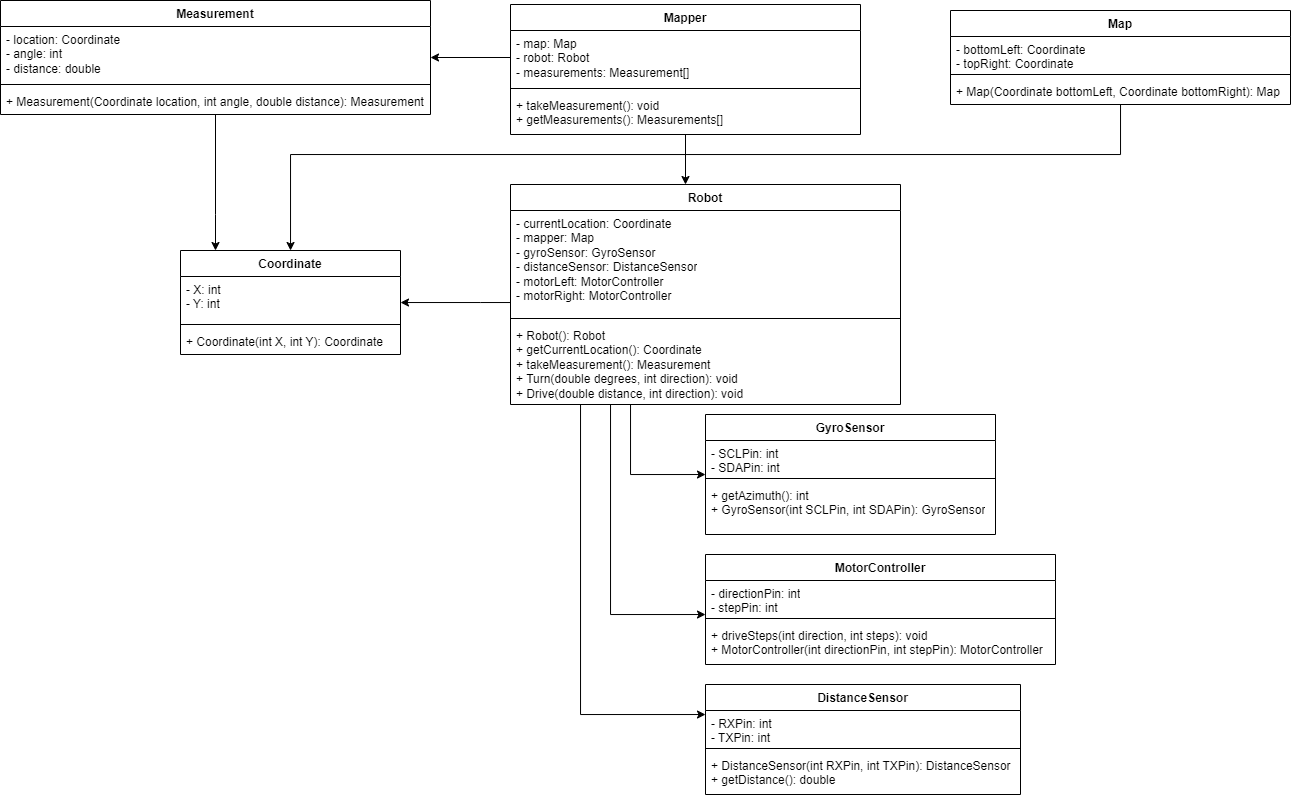

The diagram above was exported from draw.io. Its source (the exported page's mxGraphModel, read from the mxfile embedded in the PNG):
<mxGraphModel dx="1395" dy="1451" grid="1" gridSize="10" guides="1" tooltips="1" connect="1" arrows="1" fold="1" page="1" pageScale="1" pageWidth="827" pageHeight="1169" math="0" shadow="0">
  <root>
    <mxCell id="0" />
    <mxCell id="1" parent="0" />
    <mxCell id="vRZQ0RaGEb1BCvrUeZle-1" value="MotorController" style="swimlane;fontStyle=1;align=center;verticalAlign=top;childLayout=stackLayout;horizontal=1;startSize=26;horizontalStack=0;resizeParent=1;resizeParentMax=0;resizeLast=0;collapsible=1;marginBottom=0;whiteSpace=wrap;html=1;" parent="1" vertex="1">
      <mxGeometry x="445" y="190" width="350" height="110" as="geometry">
        <mxRectangle x="280" y="250" width="120" height="30" as="alternateBounds" />
      </mxGeometry>
    </mxCell>
    <mxCell id="vRZQ0RaGEb1BCvrUeZle-2" value="- directionPin: int&lt;div&gt;- stepPin: int&lt;/div&gt;&lt;div&gt;&lt;br&gt;&lt;/div&gt;" style="text;strokeColor=none;fillColor=none;align=left;verticalAlign=top;spacingLeft=4;spacingRight=4;overflow=hidden;rotatable=0;points=[[0,0.5],[1,0.5]];portConstraint=eastwest;whiteSpace=wrap;html=1;" parent="vRZQ0RaGEb1BCvrUeZle-1" vertex="1">
      <mxGeometry y="26" width="350" height="34" as="geometry" />
    </mxCell>
    <mxCell id="vRZQ0RaGEb1BCvrUeZle-3" value="" style="line;strokeWidth=1;fillColor=none;align=left;verticalAlign=middle;spacingTop=-1;spacingLeft=3;spacingRight=3;rotatable=0;labelPosition=right;points=[];portConstraint=eastwest;strokeColor=inherit;" parent="vRZQ0RaGEb1BCvrUeZle-1" vertex="1">
      <mxGeometry y="60" width="350" height="8" as="geometry" />
    </mxCell>
    <mxCell id="vRZQ0RaGEb1BCvrUeZle-4" value="+ driveSteps(int direction, int steps): void&lt;div&gt;+ MotorController(int directionPin, int stepPin): MotorController&lt;br&gt;&lt;/div&gt;" style="text;strokeColor=none;fillColor=none;align=left;verticalAlign=top;spacingLeft=4;spacingRight=4;overflow=hidden;rotatable=0;points=[[0,0.5],[1,0.5]];portConstraint=eastwest;whiteSpace=wrap;html=1;" parent="vRZQ0RaGEb1BCvrUeZle-1" vertex="1">
      <mxGeometry y="68" width="350" height="42" as="geometry" />
    </mxCell>
    <mxCell id="vRZQ0RaGEb1BCvrUeZle-5" value="GyroSensor" style="swimlane;fontStyle=1;align=center;verticalAlign=top;childLayout=stackLayout;horizontal=1;startSize=26;horizontalStack=0;resizeParent=1;resizeParentMax=0;resizeLast=0;collapsible=1;marginBottom=0;whiteSpace=wrap;html=1;" parent="1" vertex="1">
      <mxGeometry x="445" y="50" width="290" height="120" as="geometry" />
    </mxCell>
    <mxCell id="vRZQ0RaGEb1BCvrUeZle-6" value="- SCLPin: int&lt;div&gt;- SDAPin: int&lt;/div&gt;" style="text;strokeColor=none;fillColor=none;align=left;verticalAlign=top;spacingLeft=4;spacingRight=4;overflow=hidden;rotatable=0;points=[[0,0.5],[1,0.5]];portConstraint=eastwest;whiteSpace=wrap;html=1;" parent="vRZQ0RaGEb1BCvrUeZle-5" vertex="1">
      <mxGeometry y="26" width="290" height="34" as="geometry" />
    </mxCell>
    <mxCell id="vRZQ0RaGEb1BCvrUeZle-7" value="" style="line;strokeWidth=1;fillColor=none;align=left;verticalAlign=middle;spacingTop=-1;spacingLeft=3;spacingRight=3;rotatable=0;labelPosition=right;points=[];portConstraint=eastwest;strokeColor=inherit;" parent="vRZQ0RaGEb1BCvrUeZle-5" vertex="1">
      <mxGeometry y="60" width="290" height="8" as="geometry" />
    </mxCell>
    <mxCell id="vRZQ0RaGEb1BCvrUeZle-8" value="+ getAzimuth(): int&lt;div&gt;+ GyroSensor(int SCLPin, int SDAPin): GyroSensor&lt;/div&gt;" style="text;strokeColor=none;fillColor=none;align=left;verticalAlign=top;spacingLeft=4;spacingRight=4;overflow=hidden;rotatable=0;points=[[0,0.5],[1,0.5]];portConstraint=eastwest;whiteSpace=wrap;html=1;" parent="vRZQ0RaGEb1BCvrUeZle-5" vertex="1">
      <mxGeometry y="68" width="290" height="52" as="geometry" />
    </mxCell>
    <mxCell id="ueRGSwttuP3nLmAdonzd-31" style="edgeStyle=orthogonalEdgeStyle;rounded=0;orthogonalLoop=1;jettySize=auto;html=1;" parent="1" source="YTmWVLES6pNel9pBoAVv-2" target="ueRGSwttuP3nLmAdonzd-1" edge="1">
      <mxGeometry relative="1" as="geometry">
        <Array as="points">
          <mxPoint x="-45" y="-150" />
          <mxPoint x="-45" y="-150" />
        </Array>
      </mxGeometry>
    </mxCell>
    <mxCell id="YTmWVLES6pNel9pBoAVv-2" value="Measurement" style="swimlane;fontStyle=1;align=center;verticalAlign=top;childLayout=stackLayout;horizontal=1;startSize=26;horizontalStack=0;resizeParent=1;resizeParentMax=0;resizeLast=0;collapsible=1;marginBottom=0;whiteSpace=wrap;html=1;" parent="1" vertex="1">
      <mxGeometry x="-260" y="-364" width="430" height="114" as="geometry" />
    </mxCell>
    <mxCell id="YTmWVLES6pNel9pBoAVv-3" value="- location: Coordinate&lt;div&gt;- angle: int&lt;/div&gt;&lt;div&gt;- distance: double&lt;/div&gt;" style="text;strokeColor=none;fillColor=none;align=left;verticalAlign=top;spacingLeft=4;spacingRight=4;overflow=hidden;rotatable=0;points=[[0,0.5],[1,0.5]];portConstraint=eastwest;whiteSpace=wrap;html=1;" parent="YTmWVLES6pNel9pBoAVv-2" vertex="1">
      <mxGeometry y="26" width="430" height="54" as="geometry" />
    </mxCell>
    <mxCell id="YTmWVLES6pNel9pBoAVv-4" value="" style="line;strokeWidth=1;fillColor=none;align=left;verticalAlign=middle;spacingTop=-1;spacingLeft=3;spacingRight=3;rotatable=0;labelPosition=right;points=[];portConstraint=eastwest;strokeColor=inherit;" parent="YTmWVLES6pNel9pBoAVv-2" vertex="1">
      <mxGeometry y="80" width="430" height="8" as="geometry" />
    </mxCell>
    <mxCell id="YTmWVLES6pNel9pBoAVv-5" value="+ Measurement(Coordinate location, int angle, double distance): Measurement" style="text;strokeColor=none;fillColor=none;align=left;verticalAlign=top;spacingLeft=4;spacingRight=4;overflow=hidden;rotatable=0;points=[[0,0.5],[1,0.5]];portConstraint=eastwest;whiteSpace=wrap;html=1;" parent="YTmWVLES6pNel9pBoAVv-2" vertex="1">
      <mxGeometry y="88" width="430" height="26" as="geometry" />
    </mxCell>
    <mxCell id="ueRGSwttuP3nLmAdonzd-1" value="Coordinate" style="swimlane;fontStyle=1;align=center;verticalAlign=top;childLayout=stackLayout;horizontal=1;startSize=26;horizontalStack=0;resizeParent=1;resizeParentMax=0;resizeLast=0;collapsible=1;marginBottom=0;whiteSpace=wrap;html=1;" parent="1" vertex="1">
      <mxGeometry x="-80" y="-114" width="220" height="104" as="geometry" />
    </mxCell>
    <mxCell id="ueRGSwttuP3nLmAdonzd-2" value="- X: int&lt;div&gt;- Y: int&lt;/div&gt;" style="text;strokeColor=none;fillColor=none;align=left;verticalAlign=top;spacingLeft=4;spacingRight=4;overflow=hidden;rotatable=0;points=[[0,0.5],[1,0.5]];portConstraint=eastwest;whiteSpace=wrap;html=1;" parent="ueRGSwttuP3nLmAdonzd-1" vertex="1">
      <mxGeometry y="26" width="220" height="44" as="geometry" />
    </mxCell>
    <mxCell id="ueRGSwttuP3nLmAdonzd-3" value="" style="line;strokeWidth=1;fillColor=none;align=left;verticalAlign=middle;spacingTop=-1;spacingLeft=3;spacingRight=3;rotatable=0;labelPosition=right;points=[];portConstraint=eastwest;strokeColor=inherit;" parent="ueRGSwttuP3nLmAdonzd-1" vertex="1">
      <mxGeometry y="70" width="220" height="8" as="geometry" />
    </mxCell>
    <mxCell id="ueRGSwttuP3nLmAdonzd-4" value="+ Coordinate(int X, int Y): Coordinate" style="text;strokeColor=none;fillColor=none;align=left;verticalAlign=top;spacingLeft=4;spacingRight=4;overflow=hidden;rotatable=0;points=[[0,0.5],[1,0.5]];portConstraint=eastwest;whiteSpace=wrap;html=1;" parent="ueRGSwttuP3nLmAdonzd-1" vertex="1">
      <mxGeometry y="78" width="220" height="26" as="geometry" />
    </mxCell>
    <mxCell id="ueRGSwttuP3nLmAdonzd-8" value="DistanceSensor" style="swimlane;fontStyle=1;align=center;verticalAlign=top;childLayout=stackLayout;horizontal=1;startSize=26;horizontalStack=0;resizeParent=1;resizeParentMax=0;resizeLast=0;collapsible=1;marginBottom=0;whiteSpace=wrap;html=1;" parent="1" vertex="1">
      <mxGeometry x="445" y="320" width="315" height="110" as="geometry" />
    </mxCell>
    <mxCell id="ueRGSwttuP3nLmAdonzd-9" value="- RXPin: int&lt;div&gt;- TXPin: int&lt;/div&gt;" style="text;strokeColor=none;fillColor=none;align=left;verticalAlign=top;spacingLeft=4;spacingRight=4;overflow=hidden;rotatable=0;points=[[0,0.5],[1,0.5]];portConstraint=eastwest;whiteSpace=wrap;html=1;" parent="ueRGSwttuP3nLmAdonzd-8" vertex="1">
      <mxGeometry y="26" width="315" height="34" as="geometry" />
    </mxCell>
    <mxCell id="ueRGSwttuP3nLmAdonzd-10" value="" style="line;strokeWidth=1;fillColor=none;align=left;verticalAlign=middle;spacingTop=-1;spacingLeft=3;spacingRight=3;rotatable=0;labelPosition=right;points=[];portConstraint=eastwest;strokeColor=inherit;" parent="ueRGSwttuP3nLmAdonzd-8" vertex="1">
      <mxGeometry y="60" width="315" height="8" as="geometry" />
    </mxCell>
    <mxCell id="ueRGSwttuP3nLmAdonzd-11" value="&lt;div&gt;+ DistanceSensor(int RXPin, int TXPin): DistanceSensor&lt;/div&gt;+ getDistance(): double" style="text;strokeColor=none;fillColor=none;align=left;verticalAlign=top;spacingLeft=4;spacingRight=4;overflow=hidden;rotatable=0;points=[[0,0.5],[1,0.5]];portConstraint=eastwest;whiteSpace=wrap;html=1;" parent="ueRGSwttuP3nLmAdonzd-8" vertex="1">
      <mxGeometry y="68" width="315" height="42" as="geometry" />
    </mxCell>
    <mxCell id="ueRGSwttuP3nLmAdonzd-27" style="edgeStyle=orthogonalEdgeStyle;rounded=0;orthogonalLoop=1;jettySize=auto;html=1;" parent="1" source="ueRGSwttuP3nLmAdonzd-12" target="ueRGSwttuP3nLmAdonzd-20" edge="1">
      <mxGeometry relative="1" as="geometry">
        <Array as="points">
          <mxPoint x="425" y="-160" />
          <mxPoint x="425" y="-160" />
        </Array>
      </mxGeometry>
    </mxCell>
    <mxCell id="ueRGSwttuP3nLmAdonzd-12" value="Mapper" style="swimlane;fontStyle=1;align=center;verticalAlign=top;childLayout=stackLayout;horizontal=1;startSize=26;horizontalStack=0;resizeParent=1;resizeParentMax=0;resizeLast=0;collapsible=1;marginBottom=0;whiteSpace=wrap;html=1;" parent="1" vertex="1">
      <mxGeometry x="250" y="-360" width="350" height="130" as="geometry" />
    </mxCell>
    <mxCell id="ueRGSwttuP3nLmAdonzd-13" value="- map: Map&lt;div&gt;- robot: Robot&lt;/div&gt;&lt;div&gt;- measurements: Measurement[]&lt;/div&gt;" style="text;strokeColor=none;fillColor=none;align=left;verticalAlign=top;spacingLeft=4;spacingRight=4;overflow=hidden;rotatable=0;points=[[0,0.5],[1,0.5]];portConstraint=eastwest;whiteSpace=wrap;html=1;" parent="ueRGSwttuP3nLmAdonzd-12" vertex="1">
      <mxGeometry y="26" width="350" height="54" as="geometry" />
    </mxCell>
    <mxCell id="ueRGSwttuP3nLmAdonzd-14" value="" style="line;strokeWidth=1;fillColor=none;align=left;verticalAlign=middle;spacingTop=-1;spacingLeft=3;spacingRight=3;rotatable=0;labelPosition=right;points=[];portConstraint=eastwest;strokeColor=inherit;" parent="ueRGSwttuP3nLmAdonzd-12" vertex="1">
      <mxGeometry y="80" width="350" height="8" as="geometry" />
    </mxCell>
    <mxCell id="ueRGSwttuP3nLmAdonzd-15" value="+ takeMeasurement(): void&lt;div&gt;+ getMeasurements(): Measurements[]&lt;/div&gt;" style="text;strokeColor=none;fillColor=none;align=left;verticalAlign=top;spacingLeft=4;spacingRight=4;overflow=hidden;rotatable=0;points=[[0,0.5],[1,0.5]];portConstraint=eastwest;whiteSpace=wrap;html=1;" parent="ueRGSwttuP3nLmAdonzd-12" vertex="1">
      <mxGeometry y="88" width="350" height="42" as="geometry" />
    </mxCell>
    <mxCell id="ueRGSwttuP3nLmAdonzd-26" style="edgeStyle=orthogonalEdgeStyle;rounded=0;orthogonalLoop=1;jettySize=auto;html=1;" parent="1" source="ueRGSwttuP3nLmAdonzd-20" target="ueRGSwttuP3nLmAdonzd-8" edge="1">
      <mxGeometry relative="1" as="geometry">
        <mxPoint x="370" y="350" as="targetPoint" />
        <Array as="points">
          <mxPoint x="320" y="350" />
        </Array>
      </mxGeometry>
    </mxCell>
    <mxCell id="ueRGSwttuP3nLmAdonzd-20" value="Robot" style="swimlane;fontStyle=1;align=center;verticalAlign=top;childLayout=stackLayout;horizontal=1;startSize=26;horizontalStack=0;resizeParent=1;resizeParentMax=0;resizeLast=0;collapsible=1;marginBottom=0;whiteSpace=wrap;html=1;" parent="1" vertex="1">
      <mxGeometry x="250" y="-180" width="390" height="220" as="geometry">
        <mxRectangle x="250" y="-180" width="70" height="30" as="alternateBounds" />
      </mxGeometry>
    </mxCell>
    <mxCell id="ueRGSwttuP3nLmAdonzd-21" value="- currentLocation: Coordinate&lt;div&gt;- mapper: Map&lt;/div&gt;&lt;div&gt;- gyroSensor: GyroSensor&lt;/div&gt;&lt;div&gt;- distanceSensor: DistanceSensor&lt;/div&gt;&lt;div&gt;- motorLeft: MotorController&lt;/div&gt;&lt;div&gt;- motorRight: MotorController&lt;/div&gt;" style="text;strokeColor=none;fillColor=none;align=left;verticalAlign=top;spacingLeft=4;spacingRight=4;overflow=hidden;rotatable=0;points=[[0,0.5],[1,0.5]];portConstraint=eastwest;whiteSpace=wrap;html=1;" parent="ueRGSwttuP3nLmAdonzd-20" vertex="1">
      <mxGeometry y="26" width="390" height="104" as="geometry" />
    </mxCell>
    <mxCell id="ueRGSwttuP3nLmAdonzd-22" value="" style="line;strokeWidth=1;fillColor=none;align=left;verticalAlign=middle;spacingTop=-1;spacingLeft=3;spacingRight=3;rotatable=0;labelPosition=right;points=[];portConstraint=eastwest;strokeColor=inherit;" parent="ueRGSwttuP3nLmAdonzd-20" vertex="1">
      <mxGeometry y="130" width="390" height="8" as="geometry" />
    </mxCell>
    <mxCell id="ueRGSwttuP3nLmAdonzd-23" value="&lt;div&gt;+ Robot(): Robot&lt;/div&gt;+ getCurrentLocation(): Coordinate&lt;div&gt;+ takeMeasurement(): Measurement&lt;/div&gt;&lt;div&gt;+ Turn(double degrees, int direction): void&lt;/div&gt;&lt;div&gt;+ Drive(double distance, int direction): void&lt;/div&gt;" style="text;strokeColor=none;fillColor=none;align=left;verticalAlign=top;spacingLeft=4;spacingRight=4;overflow=hidden;rotatable=0;points=[[0,0.5],[1,0.5]];portConstraint=eastwest;whiteSpace=wrap;html=1;" parent="ueRGSwttuP3nLmAdonzd-20" vertex="1">
      <mxGeometry y="138" width="390" height="82" as="geometry" />
    </mxCell>
    <mxCell id="ueRGSwttuP3nLmAdonzd-24" style="edgeStyle=orthogonalEdgeStyle;rounded=0;orthogonalLoop=1;jettySize=auto;html=1;" parent="1" source="ueRGSwttuP3nLmAdonzd-23" target="vRZQ0RaGEb1BCvrUeZle-5" edge="1">
      <mxGeometry relative="1" as="geometry">
        <mxPoint x="390" y="100" as="targetPoint" />
        <Array as="points">
          <mxPoint x="370" y="110" />
        </Array>
      </mxGeometry>
    </mxCell>
    <mxCell id="ueRGSwttuP3nLmAdonzd-25" style="edgeStyle=orthogonalEdgeStyle;rounded=0;orthogonalLoop=1;jettySize=auto;html=1;" parent="1" source="ueRGSwttuP3nLmAdonzd-23" target="vRZQ0RaGEb1BCvrUeZle-1" edge="1">
      <mxGeometry relative="1" as="geometry">
        <mxPoint x="400" y="250" as="targetPoint" />
        <Array as="points">
          <mxPoint x="350" y="250" />
        </Array>
      </mxGeometry>
    </mxCell>
    <mxCell id="ueRGSwttuP3nLmAdonzd-28" style="edgeStyle=orthogonalEdgeStyle;rounded=0;orthogonalLoop=1;jettySize=auto;html=1;" parent="1" source="ueRGSwttuP3nLmAdonzd-21" target="ueRGSwttuP3nLmAdonzd-1" edge="1">
      <mxGeometry relative="1" as="geometry">
        <Array as="points">
          <mxPoint x="220" y="-62" />
          <mxPoint x="220" y="-62" />
        </Array>
      </mxGeometry>
    </mxCell>
    <mxCell id="ueRGSwttuP3nLmAdonzd-29" style="edgeStyle=orthogonalEdgeStyle;rounded=0;orthogonalLoop=1;jettySize=auto;html=1;" parent="1" source="ueRGSwttuP3nLmAdonzd-13" target="YTmWVLES6pNel9pBoAVv-2" edge="1">
      <mxGeometry relative="1" as="geometry" />
    </mxCell>
    <mxCell id="ueRGSwttuP3nLmAdonzd-38" style="edgeStyle=orthogonalEdgeStyle;rounded=0;orthogonalLoop=1;jettySize=auto;html=1;" parent="1" source="ueRGSwttuP3nLmAdonzd-34" target="ueRGSwttuP3nLmAdonzd-1" edge="1">
      <mxGeometry relative="1" as="geometry">
        <Array as="points">
          <mxPoint x="860" y="-210" />
          <mxPoint x="30" y="-210" />
        </Array>
      </mxGeometry>
    </mxCell>
    <mxCell id="ueRGSwttuP3nLmAdonzd-34" value="Map" style="swimlane;fontStyle=1;align=center;verticalAlign=top;childLayout=stackLayout;horizontal=1;startSize=26;horizontalStack=0;resizeParent=1;resizeParentMax=0;resizeLast=0;collapsible=1;marginBottom=0;whiteSpace=wrap;html=1;" parent="1" vertex="1">
      <mxGeometry x="690" y="-354" width="340" height="94" as="geometry" />
    </mxCell>
    <mxCell id="ueRGSwttuP3nLmAdonzd-35" value="- bottomLeft: Coordinate&lt;div&gt;- topRight: Coordinate&lt;/div&gt;" style="text;strokeColor=none;fillColor=none;align=left;verticalAlign=top;spacingLeft=4;spacingRight=4;overflow=hidden;rotatable=0;points=[[0,0.5],[1,0.5]];portConstraint=eastwest;whiteSpace=wrap;html=1;" parent="ueRGSwttuP3nLmAdonzd-34" vertex="1">
      <mxGeometry y="26" width="340" height="34" as="geometry" />
    </mxCell>
    <mxCell id="ueRGSwttuP3nLmAdonzd-36" value="" style="line;strokeWidth=1;fillColor=none;align=left;verticalAlign=middle;spacingTop=-1;spacingLeft=3;spacingRight=3;rotatable=0;labelPosition=right;points=[];portConstraint=eastwest;strokeColor=inherit;" parent="ueRGSwttuP3nLmAdonzd-34" vertex="1">
      <mxGeometry y="60" width="340" height="8" as="geometry" />
    </mxCell>
    <mxCell id="ueRGSwttuP3nLmAdonzd-37" value="&lt;span style=&quot;text-wrap: nowrap; background-color: rgb(255, 255, 255);&quot;&gt;+ Map(Coordinate bottomLeft, Coordinate bottomRight): Map&lt;/span&gt;" style="text;strokeColor=none;fillColor=none;align=left;verticalAlign=top;spacingLeft=4;spacingRight=4;overflow=hidden;rotatable=0;points=[[0,0.5],[1,0.5]];portConstraint=eastwest;whiteSpace=wrap;html=1;" parent="ueRGSwttuP3nLmAdonzd-34" vertex="1">
      <mxGeometry y="68" width="340" height="26" as="geometry" />
    </mxCell>
  </root>
</mxGraphModel>